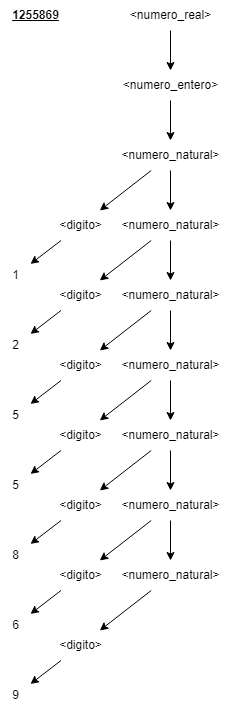

The diagram above was exported from draw.io. Its source (the exported page's mxGraphModel, read from the mxfile embedded in the PNG):
<mxGraphModel dx="1647" dy="857" grid="1" gridSize="10" guides="1" tooltips="1" connect="1" arrows="1" fold="1" page="1" pageScale="1" pageWidth="827" pageHeight="1169" math="0" shadow="0">
  <root>
    <mxCell id="0" />
    <mxCell id="1" parent="0" />
    <mxCell id="B2Fvd9RUc3vZFStWCSH2-5" style="edgeStyle=none;rounded=0;orthogonalLoop=1;jettySize=auto;html=1;" parent="1" source="B2Fvd9RUc3vZFStWCSH2-1" target="B2Fvd9RUc3vZFStWCSH2-4" edge="1">
      <mxGeometry relative="1" as="geometry" />
    </mxCell>
    <mxCell id="B2Fvd9RUc3vZFStWCSH2-13" style="edgeStyle=none;rounded=0;orthogonalLoop=1;jettySize=auto;html=1;" parent="1" source="B2Fvd9RUc3vZFStWCSH2-1" target="B2Fvd9RUc3vZFStWCSH2-12" edge="1">
      <mxGeometry relative="1" as="geometry" />
    </mxCell>
    <mxCell id="B2Fvd9RUc3vZFStWCSH2-1" value="&amp;lt;numero_natural&amp;gt;" style="text;html=1;align=center;verticalAlign=middle;resizable=0;points=[];autosize=1;strokeColor=none;fillColor=none;" parent="1" vertex="1">
      <mxGeometry x="200" y="180" width="120" height="30" as="geometry" />
    </mxCell>
    <mxCell id="B2Fvd9RUc3vZFStWCSH2-31" style="edgeStyle=none;rounded=0;orthogonalLoop=1;jettySize=auto;html=1;" parent="1" source="B2Fvd9RUc3vZFStWCSH2-4" target="B2Fvd9RUc3vZFStWCSH2-30" edge="1">
      <mxGeometry relative="1" as="geometry" />
    </mxCell>
    <mxCell id="B2Fvd9RUc3vZFStWCSH2-4" value="&lt;div&gt;&amp;lt;digito&amp;gt;&lt;/div&gt;" style="text;html=1;align=center;verticalAlign=middle;resizable=0;points=[];autosize=1;strokeColor=none;fillColor=none;" parent="1" vertex="1">
      <mxGeometry x="135" y="250" width="70" height="30" as="geometry" />
    </mxCell>
    <mxCell id="B2Fvd9RUc3vZFStWCSH2-15" style="edgeStyle=none;rounded=0;orthogonalLoop=1;jettySize=auto;html=1;" parent="1" source="B2Fvd9RUc3vZFStWCSH2-12" target="B2Fvd9RUc3vZFStWCSH2-14" edge="1">
      <mxGeometry relative="1" as="geometry" />
    </mxCell>
    <mxCell id="B2Fvd9RUc3vZFStWCSH2-23" style="edgeStyle=none;rounded=0;orthogonalLoop=1;jettySize=auto;html=1;" parent="1" source="B2Fvd9RUc3vZFStWCSH2-12" target="B2Fvd9RUc3vZFStWCSH2-22" edge="1">
      <mxGeometry relative="1" as="geometry" />
    </mxCell>
    <mxCell id="B2Fvd9RUc3vZFStWCSH2-12" value="&amp;lt;numero_natural&amp;gt;" style="text;html=1;align=center;verticalAlign=middle;resizable=0;points=[];autosize=1;strokeColor=none;fillColor=none;" parent="1" vertex="1">
      <mxGeometry x="200" y="250" width="120" height="30" as="geometry" />
    </mxCell>
    <mxCell id="B2Fvd9RUc3vZFStWCSH2-17" style="edgeStyle=none;rounded=0;orthogonalLoop=1;jettySize=auto;html=1;" parent="1" source="B2Fvd9RUc3vZFStWCSH2-14" target="B2Fvd9RUc3vZFStWCSH2-16" edge="1">
      <mxGeometry relative="1" as="geometry" />
    </mxCell>
    <mxCell id="B2Fvd9RUc3vZFStWCSH2-27" style="edgeStyle=none;rounded=0;orthogonalLoop=1;jettySize=auto;html=1;" parent="1" source="B2Fvd9RUc3vZFStWCSH2-14" target="B2Fvd9RUc3vZFStWCSH2-26" edge="1">
      <mxGeometry relative="1" as="geometry" />
    </mxCell>
    <mxCell id="B2Fvd9RUc3vZFStWCSH2-14" value="&lt;div&gt;&amp;lt;numero_natural&amp;gt;&lt;br&gt;&lt;/div&gt;" style="text;html=1;align=center;verticalAlign=middle;resizable=0;points=[];autosize=1;strokeColor=none;fillColor=none;" parent="1" vertex="1">
      <mxGeometry x="200" y="320" width="120" height="30" as="geometry" />
    </mxCell>
    <mxCell id="B2Fvd9RUc3vZFStWCSH2-19" style="edgeStyle=none;rounded=0;orthogonalLoop=1;jettySize=auto;html=1;" parent="1" source="B2Fvd9RUc3vZFStWCSH2-16" target="B2Fvd9RUc3vZFStWCSH2-18" edge="1">
      <mxGeometry relative="1" as="geometry" />
    </mxCell>
    <mxCell id="B2Fvd9RUc3vZFStWCSH2-33" style="edgeStyle=none;rounded=0;orthogonalLoop=1;jettySize=auto;html=1;" parent="1" source="B2Fvd9RUc3vZFStWCSH2-16" target="B2Fvd9RUc3vZFStWCSH2-32" edge="1">
      <mxGeometry relative="1" as="geometry" />
    </mxCell>
    <mxCell id="B2Fvd9RUc3vZFStWCSH2-16" value="&lt;div&gt;&amp;lt;numero_natural&amp;gt;&lt;br&gt;&lt;/div&gt;" style="text;html=1;align=center;verticalAlign=middle;resizable=0;points=[];autosize=1;strokeColor=none;fillColor=none;" parent="1" vertex="1">
      <mxGeometry x="200" y="390" width="120" height="30" as="geometry" />
    </mxCell>
    <mxCell id="B2Fvd9RUc3vZFStWCSH2-21" style="edgeStyle=none;rounded=0;orthogonalLoop=1;jettySize=auto;html=1;" parent="1" source="B2Fvd9RUc3vZFStWCSH2-18" target="B2Fvd9RUc3vZFStWCSH2-20" edge="1">
      <mxGeometry relative="1" as="geometry" />
    </mxCell>
    <mxCell id="B2Fvd9RUc3vZFStWCSH2-35" style="edgeStyle=none;rounded=0;orthogonalLoop=1;jettySize=auto;html=1;" parent="1" source="B2Fvd9RUc3vZFStWCSH2-18" target="B2Fvd9RUc3vZFStWCSH2-34" edge="1">
      <mxGeometry relative="1" as="geometry" />
    </mxCell>
    <mxCell id="B2Fvd9RUc3vZFStWCSH2-18" value="&lt;div&gt;&amp;lt;numero_natural&amp;gt;&lt;br&gt;&lt;/div&gt;" style="text;html=1;align=center;verticalAlign=middle;resizable=0;points=[];autosize=1;strokeColor=none;fillColor=none;" parent="1" vertex="1">
      <mxGeometry x="200" y="460" width="120" height="30" as="geometry" />
    </mxCell>
    <mxCell id="B2Fvd9RUc3vZFStWCSH2-37" style="edgeStyle=none;rounded=0;orthogonalLoop=1;jettySize=auto;html=1;" parent="1" source="B2Fvd9RUc3vZFStWCSH2-20" target="B2Fvd9RUc3vZFStWCSH2-36" edge="1">
      <mxGeometry relative="1" as="geometry" />
    </mxCell>
    <mxCell id="B2Fvd9RUc3vZFStWCSH2-39" style="edgeStyle=none;rounded=0;orthogonalLoop=1;jettySize=auto;html=1;" parent="1" source="B2Fvd9RUc3vZFStWCSH2-20" target="B2Fvd9RUc3vZFStWCSH2-38" edge="1">
      <mxGeometry relative="1" as="geometry" />
    </mxCell>
    <mxCell id="B2Fvd9RUc3vZFStWCSH2-20" value="&lt;div&gt;&amp;lt;numero_natural&amp;gt;&lt;br&gt;&lt;/div&gt;" style="text;html=1;align=center;verticalAlign=middle;resizable=0;points=[];autosize=1;strokeColor=none;fillColor=none;" parent="1" vertex="1">
      <mxGeometry x="200" y="530" width="120" height="30" as="geometry" />
    </mxCell>
    <mxCell id="B2Fvd9RUc3vZFStWCSH2-25" style="edgeStyle=none;rounded=0;orthogonalLoop=1;jettySize=auto;html=1;" parent="1" source="B2Fvd9RUc3vZFStWCSH2-22" target="B2Fvd9RUc3vZFStWCSH2-24" edge="1">
      <mxGeometry relative="1" as="geometry" />
    </mxCell>
    <mxCell id="B2Fvd9RUc3vZFStWCSH2-22" value="&amp;lt;digito&amp;gt;" style="text;html=1;align=center;verticalAlign=middle;resizable=0;points=[];autosize=1;strokeColor=none;fillColor=none;" parent="1" vertex="1">
      <mxGeometry x="135" y="320" width="70" height="30" as="geometry" />
    </mxCell>
    <mxCell id="B2Fvd9RUc3vZFStWCSH2-24" value="2" style="text;html=1;align=center;verticalAlign=middle;resizable=0;points=[];autosize=1;strokeColor=none;fillColor=none;" parent="1" vertex="1">
      <mxGeometry x="90" y="370" width="30" height="30" as="geometry" />
    </mxCell>
    <mxCell id="B2Fvd9RUc3vZFStWCSH2-29" style="edgeStyle=none;rounded=0;orthogonalLoop=1;jettySize=auto;html=1;" parent="1" source="B2Fvd9RUc3vZFStWCSH2-26" target="B2Fvd9RUc3vZFStWCSH2-28" edge="1">
      <mxGeometry relative="1" as="geometry" />
    </mxCell>
    <mxCell id="B2Fvd9RUc3vZFStWCSH2-26" value="&amp;lt;digito&amp;gt;" style="text;html=1;align=center;verticalAlign=middle;resizable=0;points=[];autosize=1;strokeColor=none;fillColor=none;" parent="1" vertex="1">
      <mxGeometry x="135" y="390" width="70" height="30" as="geometry" />
    </mxCell>
    <mxCell id="B2Fvd9RUc3vZFStWCSH2-28" value="5" style="text;html=1;align=center;verticalAlign=middle;resizable=0;points=[];autosize=1;strokeColor=none;fillColor=none;" parent="1" vertex="1">
      <mxGeometry x="90" y="440" width="30" height="30" as="geometry" />
    </mxCell>
    <mxCell id="B2Fvd9RUc3vZFStWCSH2-30" value="1" style="text;html=1;align=center;verticalAlign=middle;resizable=0;points=[];autosize=1;strokeColor=none;fillColor=none;" parent="1" vertex="1">
      <mxGeometry x="90" y="300" width="30" height="30" as="geometry" />
    </mxCell>
    <mxCell id="B2Fvd9RUc3vZFStWCSH2-45" style="edgeStyle=none;rounded=0;orthogonalLoop=1;jettySize=auto;html=1;" parent="1" source="B2Fvd9RUc3vZFStWCSH2-32" target="B2Fvd9RUc3vZFStWCSH2-44" edge="1">
      <mxGeometry relative="1" as="geometry" />
    </mxCell>
    <mxCell id="B2Fvd9RUc3vZFStWCSH2-32" value="&amp;lt;digito&amp;gt;" style="text;html=1;align=center;verticalAlign=middle;resizable=0;points=[];autosize=1;strokeColor=none;fillColor=none;" parent="1" vertex="1">
      <mxGeometry x="135" y="460" width="70" height="30" as="geometry" />
    </mxCell>
    <mxCell id="B2Fvd9RUc3vZFStWCSH2-47" style="edgeStyle=none;rounded=0;orthogonalLoop=1;jettySize=auto;html=1;" parent="1" source="B2Fvd9RUc3vZFStWCSH2-34" target="B2Fvd9RUc3vZFStWCSH2-46" edge="1">
      <mxGeometry relative="1" as="geometry" />
    </mxCell>
    <mxCell id="B2Fvd9RUc3vZFStWCSH2-34" value="&amp;lt;digito&amp;gt;" style="text;html=1;align=center;verticalAlign=middle;resizable=0;points=[];autosize=1;strokeColor=none;fillColor=none;" parent="1" vertex="1">
      <mxGeometry x="135" y="530" width="70" height="30" as="geometry" />
    </mxCell>
    <mxCell id="B2Fvd9RUc3vZFStWCSH2-41" style="edgeStyle=none;rounded=0;orthogonalLoop=1;jettySize=auto;html=1;" parent="1" source="B2Fvd9RUc3vZFStWCSH2-36" target="B2Fvd9RUc3vZFStWCSH2-40" edge="1">
      <mxGeometry relative="1" as="geometry" />
    </mxCell>
    <mxCell id="B2Fvd9RUc3vZFStWCSH2-36" value="&lt;div&gt;&amp;lt;numero_natural&amp;gt;&lt;br&gt;&lt;/div&gt;" style="text;html=1;align=center;verticalAlign=middle;resizable=0;points=[];autosize=1;strokeColor=none;fillColor=none;" parent="1" vertex="1">
      <mxGeometry x="200" y="600" width="120" height="30" as="geometry" />
    </mxCell>
    <mxCell id="B2Fvd9RUc3vZFStWCSH2-49" style="edgeStyle=none;rounded=0;orthogonalLoop=1;jettySize=auto;html=1;" parent="1" source="B2Fvd9RUc3vZFStWCSH2-38" target="B2Fvd9RUc3vZFStWCSH2-48" edge="1">
      <mxGeometry relative="1" as="geometry" />
    </mxCell>
    <mxCell id="B2Fvd9RUc3vZFStWCSH2-38" value="&amp;lt;digito&amp;gt;" style="text;html=1;align=center;verticalAlign=middle;resizable=0;points=[];autosize=1;strokeColor=none;fillColor=none;" parent="1" vertex="1">
      <mxGeometry x="135" y="600" width="70" height="30" as="geometry" />
    </mxCell>
    <mxCell id="B2Fvd9RUc3vZFStWCSH2-51" style="edgeStyle=none;rounded=0;orthogonalLoop=1;jettySize=auto;html=1;" parent="1" source="B2Fvd9RUc3vZFStWCSH2-40" target="B2Fvd9RUc3vZFStWCSH2-50" edge="1">
      <mxGeometry relative="1" as="geometry" />
    </mxCell>
    <mxCell id="B2Fvd9RUc3vZFStWCSH2-40" value="&amp;lt;digito&amp;gt;" style="text;html=1;align=center;verticalAlign=middle;resizable=0;points=[];autosize=1;strokeColor=none;fillColor=none;" parent="1" vertex="1">
      <mxGeometry x="135" y="670" width="70" height="30" as="geometry" />
    </mxCell>
    <mxCell id="B2Fvd9RUc3vZFStWCSH2-44" value="5" style="text;html=1;align=center;verticalAlign=middle;resizable=0;points=[];autosize=1;strokeColor=none;fillColor=none;" parent="1" vertex="1">
      <mxGeometry x="90" y="510" width="30" height="30" as="geometry" />
    </mxCell>
    <mxCell id="B2Fvd9RUc3vZFStWCSH2-46" value="8" style="text;html=1;align=center;verticalAlign=middle;resizable=0;points=[];autosize=1;strokeColor=none;fillColor=none;" parent="1" vertex="1">
      <mxGeometry x="90" y="580" width="30" height="30" as="geometry" />
    </mxCell>
    <mxCell id="B2Fvd9RUc3vZFStWCSH2-48" value="6" style="text;html=1;align=center;verticalAlign=middle;resizable=0;points=[];autosize=1;strokeColor=none;fillColor=none;" parent="1" vertex="1">
      <mxGeometry x="90" y="650" width="30" height="30" as="geometry" />
    </mxCell>
    <mxCell id="B2Fvd9RUc3vZFStWCSH2-50" value="9" style="text;html=1;align=center;verticalAlign=middle;resizable=0;points=[];autosize=1;strokeColor=none;fillColor=none;" parent="1" vertex="1">
      <mxGeometry x="90" y="720" width="30" height="30" as="geometry" />
    </mxCell>
    <mxCell id="QIFmrD8FvwlWbuq7uZQd-4" style="edgeStyle=orthogonalEdgeStyle;rounded=0;orthogonalLoop=1;jettySize=auto;html=1;" edge="1" parent="1" source="QIFmrD8FvwlWbuq7uZQd-3" target="B2Fvd9RUc3vZFStWCSH2-1">
      <mxGeometry relative="1" as="geometry" />
    </mxCell>
    <mxCell id="QIFmrD8FvwlWbuq7uZQd-3" value="&amp;lt;numero_entero&amp;gt;" style="text;html=1;align=center;verticalAlign=middle;resizable=0;points=[];autosize=1;strokeColor=none;fillColor=none;" vertex="1" parent="1">
      <mxGeometry x="200" y="110" width="120" height="30" as="geometry" />
    </mxCell>
    <mxCell id="QIFmrD8FvwlWbuq7uZQd-6" style="edgeStyle=orthogonalEdgeStyle;rounded=0;orthogonalLoop=1;jettySize=auto;html=1;" edge="1" parent="1" source="QIFmrD8FvwlWbuq7uZQd-5" target="QIFmrD8FvwlWbuq7uZQd-3">
      <mxGeometry relative="1" as="geometry" />
    </mxCell>
    <mxCell id="QIFmrD8FvwlWbuq7uZQd-5" value="&amp;lt;numero_real&amp;gt;" style="text;html=1;align=center;verticalAlign=middle;resizable=0;points=[];autosize=1;strokeColor=none;fillColor=none;" vertex="1" parent="1">
      <mxGeometry x="210" y="40" width="100" height="30" as="geometry" />
    </mxCell>
    <mxCell id="QIFmrD8FvwlWbuq7uZQd-7" value="&lt;u&gt;&lt;b&gt;1255869&lt;/b&gt;&lt;/u&gt;" style="text;html=1;align=center;verticalAlign=middle;resizable=0;points=[];autosize=1;strokeColor=none;fillColor=none;" vertex="1" parent="1">
      <mxGeometry x="90" y="40" width="70" height="30" as="geometry" />
    </mxCell>
  </root>
</mxGraphModel>